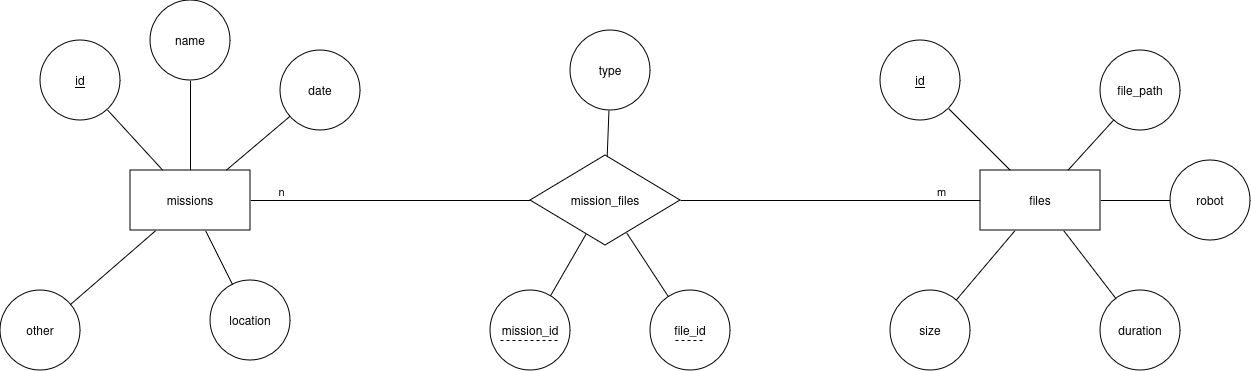

The diagram above was exported from draw.io. Its source (the exported page's mxGraphModel, read from the mxfile embedded in the PNG):
<mxGraphModel dx="2181" dy="563" grid="1" gridSize="10" guides="1" tooltips="1" connect="1" arrows="1" fold="1" page="1" pageScale="1" pageWidth="827" pageHeight="1169" math="0" shadow="0">
  <root>
    <mxCell id="0" />
    <mxCell id="1" parent="0" />
    <mxCell id="IEV2_4xZXgcrZPCh5aBY-7" value="" style="edgeStyle=none;shape=connector;rounded=0;orthogonalLoop=1;jettySize=auto;html=1;strokeColor=default;align=center;verticalAlign=middle;fontFamily=Helvetica;fontSize=11;fontColor=default;labelBackgroundColor=default;endArrow=none;" parent="1" source="IEV2_4xZXgcrZPCh5aBY-1" target="IEV2_4xZXgcrZPCh5aBY-6" edge="1">
      <mxGeometry relative="1" as="geometry" />
    </mxCell>
    <mxCell id="IEV2_4xZXgcrZPCh5aBY-9" value="" style="edgeStyle=none;shape=connector;rounded=0;orthogonalLoop=1;jettySize=auto;html=1;strokeColor=default;align=center;verticalAlign=middle;fontFamily=Helvetica;fontSize=11;fontColor=default;labelBackgroundColor=default;endArrow=none;" parent="1" source="IEV2_4xZXgcrZPCh5aBY-1" target="IEV2_4xZXgcrZPCh5aBY-8" edge="1">
      <mxGeometry relative="1" as="geometry" />
    </mxCell>
    <mxCell id="IEV2_4xZXgcrZPCh5aBY-11" value="" style="edgeStyle=none;shape=connector;rounded=0;orthogonalLoop=1;jettySize=auto;html=1;strokeColor=default;align=center;verticalAlign=middle;fontFamily=Helvetica;fontSize=11;fontColor=default;labelBackgroundColor=default;endArrow=none;" parent="1" source="IEV2_4xZXgcrZPCh5aBY-1" target="IEV2_4xZXgcrZPCh5aBY-10" edge="1">
      <mxGeometry relative="1" as="geometry" />
    </mxCell>
    <mxCell id="IEV2_4xZXgcrZPCh5aBY-13" value="" style="edgeStyle=none;shape=connector;rounded=0;orthogonalLoop=1;jettySize=auto;html=1;strokeColor=default;align=center;verticalAlign=middle;fontFamily=Helvetica;fontSize=11;fontColor=default;labelBackgroundColor=default;endArrow=none;" parent="1" source="IEV2_4xZXgcrZPCh5aBY-1" target="IEV2_4xZXgcrZPCh5aBY-12" edge="1">
      <mxGeometry relative="1" as="geometry" />
    </mxCell>
    <mxCell id="IEV2_4xZXgcrZPCh5aBY-15" value="" style="edgeStyle=none;shape=connector;rounded=0;orthogonalLoop=1;jettySize=auto;html=1;strokeColor=default;align=center;verticalAlign=middle;fontFamily=Helvetica;fontSize=11;fontColor=default;labelBackgroundColor=default;endArrow=none;" parent="1" source="IEV2_4xZXgcrZPCh5aBY-1" target="IEV2_4xZXgcrZPCh5aBY-14" edge="1">
      <mxGeometry relative="1" as="geometry" />
    </mxCell>
    <mxCell id="SEpBGBXVKz4lL8wIs69e-5" value="n" style="edgeLabel;html=1;align=center;verticalAlign=middle;resizable=0;points=[];fontFamily=Helvetica;fontSize=11;fontColor=default;labelBackgroundColor=default;" parent="IEV2_4xZXgcrZPCh5aBY-15" vertex="1" connectable="0">
      <mxGeometry x="-0.1929" y="-4" relative="1" as="geometry">
        <mxPoint x="-83" y="-14" as="offset" />
      </mxGeometry>
    </mxCell>
    <mxCell id="IEV2_4xZXgcrZPCh5aBY-18" value="" style="edgeStyle=none;shape=connector;rounded=0;orthogonalLoop=1;jettySize=auto;html=1;strokeColor=default;align=center;verticalAlign=middle;fontFamily=Helvetica;fontSize=11;fontColor=default;labelBackgroundColor=default;endArrow=none;" parent="1" source="IEV2_4xZXgcrZPCh5aBY-2" target="IEV2_4xZXgcrZPCh5aBY-17" edge="1">
      <mxGeometry relative="1" as="geometry" />
    </mxCell>
    <mxCell id="IEV2_4xZXgcrZPCh5aBY-37" value="" style="edgeStyle=none;shape=connector;rounded=0;orthogonalLoop=1;jettySize=auto;html=1;strokeColor=default;align=center;verticalAlign=middle;fontFamily=Helvetica;fontSize=11;fontColor=default;labelBackgroundColor=default;endArrow=none;" parent="1" source="IEV2_4xZXgcrZPCh5aBY-1" target="IEV2_4xZXgcrZPCh5aBY-36" edge="1">
      <mxGeometry relative="1" as="geometry" />
    </mxCell>
    <mxCell id="IEV2_4xZXgcrZPCh5aBY-1" value="missions" style="rounded=0;whiteSpace=wrap;html=1;" parent="1" vertex="1">
      <mxGeometry y="190" width="120" height="60" as="geometry" />
    </mxCell>
    <mxCell id="IEV2_4xZXgcrZPCh5aBY-16" value="" style="edgeStyle=none;shape=connector;rounded=0;orthogonalLoop=1;jettySize=auto;html=1;strokeColor=default;align=center;verticalAlign=middle;fontFamily=Helvetica;fontSize=11;fontColor=default;labelBackgroundColor=default;endArrow=none;" parent="1" source="IEV2_4xZXgcrZPCh5aBY-2" target="IEV2_4xZXgcrZPCh5aBY-14" edge="1">
      <mxGeometry relative="1" as="geometry" />
    </mxCell>
    <mxCell id="SEpBGBXVKz4lL8wIs69e-6" value="m" style="edgeLabel;html=1;align=center;verticalAlign=middle;resizable=0;points=[];fontFamily=Helvetica;fontSize=11;fontColor=default;labelBackgroundColor=default;" parent="IEV2_4xZXgcrZPCh5aBY-16" vertex="1" connectable="0">
      <mxGeometry x="-0.4133" y="4" relative="1" as="geometry">
        <mxPoint x="48" y="-14" as="offset" />
      </mxGeometry>
    </mxCell>
    <mxCell id="IEV2_4xZXgcrZPCh5aBY-26" value="" style="edgeStyle=none;shape=connector;rounded=0;orthogonalLoop=1;jettySize=auto;html=1;strokeColor=default;align=center;verticalAlign=middle;fontFamily=Helvetica;fontSize=11;fontColor=default;labelBackgroundColor=default;endArrow=none;" parent="1" source="IEV2_4xZXgcrZPCh5aBY-2" target="IEV2_4xZXgcrZPCh5aBY-25" edge="1">
      <mxGeometry relative="1" as="geometry" />
    </mxCell>
    <mxCell id="IEV2_4xZXgcrZPCh5aBY-28" value="" style="edgeStyle=none;shape=connector;rounded=0;orthogonalLoop=1;jettySize=auto;html=1;strokeColor=default;align=center;verticalAlign=middle;fontFamily=Helvetica;fontSize=11;fontColor=default;labelBackgroundColor=default;endArrow=none;" parent="1" source="IEV2_4xZXgcrZPCh5aBY-2" target="IEV2_4xZXgcrZPCh5aBY-27" edge="1">
      <mxGeometry relative="1" as="geometry" />
    </mxCell>
    <mxCell id="IEV2_4xZXgcrZPCh5aBY-30" value="" style="edgeStyle=none;shape=connector;rounded=0;orthogonalLoop=1;jettySize=auto;html=1;strokeColor=default;align=center;verticalAlign=middle;fontFamily=Helvetica;fontSize=11;fontColor=default;labelBackgroundColor=default;endArrow=none;" parent="1" source="IEV2_4xZXgcrZPCh5aBY-2" target="IEV2_4xZXgcrZPCh5aBY-29" edge="1">
      <mxGeometry relative="1" as="geometry" />
    </mxCell>
    <mxCell id="IEV2_4xZXgcrZPCh5aBY-33" value="" style="edgeStyle=none;shape=connector;rounded=0;orthogonalLoop=1;jettySize=auto;html=1;strokeColor=default;align=center;verticalAlign=middle;fontFamily=Helvetica;fontSize=11;fontColor=default;labelBackgroundColor=default;endArrow=none;" parent="1" source="IEV2_4xZXgcrZPCh5aBY-2" target="IEV2_4xZXgcrZPCh5aBY-32" edge="1">
      <mxGeometry relative="1" as="geometry" />
    </mxCell>
    <mxCell id="IEV2_4xZXgcrZPCh5aBY-2" value="files" style="rounded=0;whiteSpace=wrap;html=1;" parent="1" vertex="1">
      <mxGeometry x="850" y="190" width="120" height="60" as="geometry" />
    </mxCell>
    <mxCell id="IEV2_4xZXgcrZPCh5aBY-6" value="name" style="ellipse;whiteSpace=wrap;html=1;rounded=0;" parent="1" vertex="1">
      <mxGeometry x="20" y="20" width="80" height="80" as="geometry" />
    </mxCell>
    <mxCell id="IEV2_4xZXgcrZPCh5aBY-8" value="&lt;u&gt;id&lt;/u&gt;" style="ellipse;whiteSpace=wrap;html=1;rounded=0;" parent="1" vertex="1">
      <mxGeometry x="-90" y="60" width="80" height="80" as="geometry" />
    </mxCell>
    <mxCell id="IEV2_4xZXgcrZPCh5aBY-10" value="location" style="ellipse;whiteSpace=wrap;html=1;rounded=0;" parent="1" vertex="1">
      <mxGeometry x="80" y="300" width="80" height="80" as="geometry" />
    </mxCell>
    <mxCell id="IEV2_4xZXgcrZPCh5aBY-12" value="other" style="ellipse;whiteSpace=wrap;html=1;rounded=0;" parent="1" vertex="1">
      <mxGeometry x="-130" y="310" width="80" height="80" as="geometry" />
    </mxCell>
    <mxCell id="IEV2_4xZXgcrZPCh5aBY-20" value="" style="edgeStyle=none;shape=connector;rounded=0;orthogonalLoop=1;jettySize=auto;html=1;strokeColor=default;align=center;verticalAlign=middle;fontFamily=Helvetica;fontSize=11;fontColor=default;labelBackgroundColor=default;endArrow=none;" parent="1" source="IEV2_4xZXgcrZPCh5aBY-14" target="IEV2_4xZXgcrZPCh5aBY-19" edge="1">
      <mxGeometry relative="1" as="geometry" />
    </mxCell>
    <mxCell id="IEV2_4xZXgcrZPCh5aBY-22" value="" style="edgeStyle=none;shape=connector;rounded=0;orthogonalLoop=1;jettySize=auto;html=1;strokeColor=default;align=center;verticalAlign=middle;fontFamily=Helvetica;fontSize=11;fontColor=default;labelBackgroundColor=default;endArrow=none;" parent="1" source="IEV2_4xZXgcrZPCh5aBY-14" target="IEV2_4xZXgcrZPCh5aBY-21" edge="1">
      <mxGeometry relative="1" as="geometry" />
    </mxCell>
    <mxCell id="IEV2_4xZXgcrZPCh5aBY-24" value="" style="edgeStyle=none;shape=connector;rounded=0;orthogonalLoop=1;jettySize=auto;html=1;strokeColor=default;align=center;verticalAlign=middle;fontFamily=Helvetica;fontSize=11;fontColor=default;labelBackgroundColor=default;endArrow=none;" parent="1" source="IEV2_4xZXgcrZPCh5aBY-14" target="IEV2_4xZXgcrZPCh5aBY-23" edge="1">
      <mxGeometry relative="1" as="geometry" />
    </mxCell>
    <mxCell id="IEV2_4xZXgcrZPCh5aBY-14" value="mission_files" style="rhombus;whiteSpace=wrap;html=1;rounded=0;" parent="1" vertex="1">
      <mxGeometry x="400" y="175" width="150" height="90" as="geometry" />
    </mxCell>
    <mxCell id="IEV2_4xZXgcrZPCh5aBY-17" value="robot" style="ellipse;whiteSpace=wrap;html=1;rounded=0;" parent="1" vertex="1">
      <mxGeometry x="1040" y="180" width="80" height="80" as="geometry" />
    </mxCell>
    <mxCell id="IEV2_4xZXgcrZPCh5aBY-23" value="type" style="ellipse;whiteSpace=wrap;html=1;rounded=0;" parent="1" vertex="1">
      <mxGeometry x="440" y="50" width="80" height="80" as="geometry" />
    </mxCell>
    <mxCell id="IEV2_4xZXgcrZPCh5aBY-25" value="&lt;u&gt;id&lt;/u&gt;" style="ellipse;whiteSpace=wrap;html=1;rounded=0;" parent="1" vertex="1">
      <mxGeometry x="750" y="60" width="80" height="80" as="geometry" />
    </mxCell>
    <mxCell id="IEV2_4xZXgcrZPCh5aBY-27" value="duration" style="ellipse;whiteSpace=wrap;html=1;rounded=0;" parent="1" vertex="1">
      <mxGeometry x="970" y="310" width="80" height="80" as="geometry" />
    </mxCell>
    <mxCell id="IEV2_4xZXgcrZPCh5aBY-29" value="file_path" style="ellipse;whiteSpace=wrap;html=1;rounded=0;" parent="1" vertex="1">
      <mxGeometry x="970" y="70" width="80" height="80" as="geometry" />
    </mxCell>
    <mxCell id="IEV2_4xZXgcrZPCh5aBY-32" value="size" style="ellipse;whiteSpace=wrap;html=1;rounded=0;" parent="1" vertex="1">
      <mxGeometry x="760" y="310" width="80" height="80" as="geometry" />
    </mxCell>
    <mxCell id="IEV2_4xZXgcrZPCh5aBY-36" value="date" style="ellipse;whiteSpace=wrap;html=1;rounded=0;" parent="1" vertex="1">
      <mxGeometry x="150" y="70" width="80" height="80" as="geometry" />
    </mxCell>
    <mxCell id="SEpBGBXVKz4lL8wIs69e-3" value="" style="group" parent="1" vertex="1" connectable="0">
      <mxGeometry x="520" y="310" width="80" height="80" as="geometry" />
    </mxCell>
    <mxCell id="IEV2_4xZXgcrZPCh5aBY-19" value="file_id" style="ellipse;whiteSpace=wrap;html=1;rounded=0;" parent="SEpBGBXVKz4lL8wIs69e-3" vertex="1">
      <mxGeometry width="80" height="80" as="geometry" />
    </mxCell>
    <mxCell id="SEpBGBXVKz4lL8wIs69e-2" value="" style="endArrow=none;dashed=1;html=1;rounded=0;strokeColor=default;align=center;verticalAlign=middle;fontFamily=Helvetica;fontSize=11;fontColor=default;labelBackgroundColor=default;" parent="SEpBGBXVKz4lL8wIs69e-3" edge="1">
      <mxGeometry width="50" height="50" relative="1" as="geometry">
        <mxPoint x="25" y="50" as="sourcePoint" />
        <mxPoint x="55" y="50" as="targetPoint" />
      </mxGeometry>
    </mxCell>
    <mxCell id="SEpBGBXVKz4lL8wIs69e-4" value="" style="group" parent="1" vertex="1" connectable="0">
      <mxGeometry x="360" y="310" width="80" height="80" as="geometry" />
    </mxCell>
    <mxCell id="IEV2_4xZXgcrZPCh5aBY-21" value="mission_id" style="ellipse;whiteSpace=wrap;html=1;rounded=0;" parent="SEpBGBXVKz4lL8wIs69e-4" vertex="1">
      <mxGeometry width="80" height="80" as="geometry" />
    </mxCell>
    <mxCell id="SEpBGBXVKz4lL8wIs69e-1" value="" style="endArrow=none;dashed=1;html=1;rounded=0;strokeColor=default;align=center;verticalAlign=middle;fontFamily=Helvetica;fontSize=11;fontColor=default;labelBackgroundColor=default;" parent="SEpBGBXVKz4lL8wIs69e-4" edge="1">
      <mxGeometry width="50" height="50" relative="1" as="geometry">
        <mxPoint x="10" y="50" as="sourcePoint" />
        <mxPoint x="70" y="50" as="targetPoint" />
      </mxGeometry>
    </mxCell>
  </root>
</mxGraphModel>